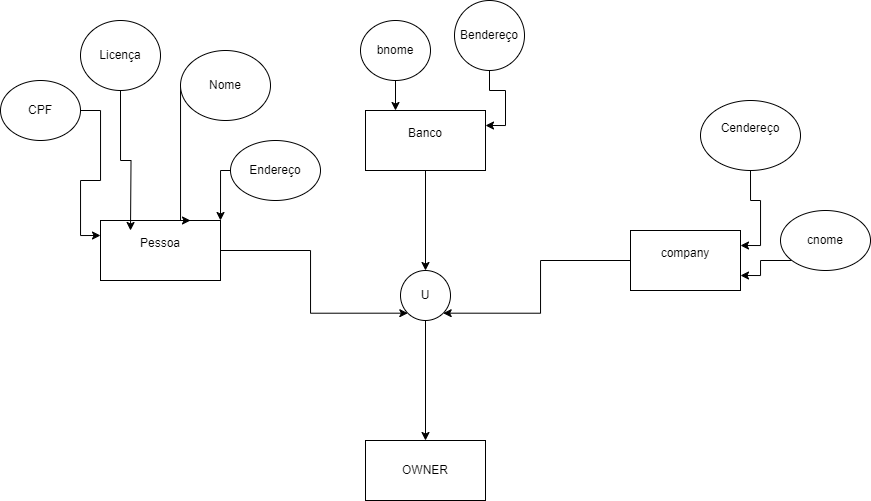

The diagram above was exported from draw.io. Its source (the exported page's mxGraphModel, read from the mxfile embedded in the PNG):
<mxGraphModel dx="1531" dy="1516" grid="1" gridSize="10" guides="1" tooltips="1" connect="1" arrows="1" fold="1" page="1" pageScale="1" pageWidth="827" pageHeight="1169" math="0" shadow="0">
  <root>
    <mxCell id="0" />
    <mxCell id="1" parent="0" />
    <mxCell id="h14bczSLr3xZ1f5UXKx--25" style="edgeStyle=orthogonalEdgeStyle;rounded=0;orthogonalLoop=1;jettySize=auto;html=1;entryX=0;entryY=1;entryDx=0;entryDy=0;" edge="1" parent="1" source="h14bczSLr3xZ1f5UXKx--26" target="h14bczSLr3xZ1f5UXKx--32">
      <mxGeometry relative="1" as="geometry" />
    </mxCell>
    <mxCell id="h14bczSLr3xZ1f5UXKx--26" value="Pessoa&lt;div&gt;&lt;br&gt;&lt;/div&gt;" style="rounded=0;whiteSpace=wrap;html=1;" vertex="1" parent="1">
      <mxGeometry x="60" y="210" width="120" height="60" as="geometry" />
    </mxCell>
    <mxCell id="h14bczSLr3xZ1f5UXKx--27" style="edgeStyle=orthogonalEdgeStyle;rounded=0;orthogonalLoop=1;jettySize=auto;html=1;" edge="1" parent="1" source="h14bczSLr3xZ1f5UXKx--28" target="h14bczSLr3xZ1f5UXKx--32">
      <mxGeometry relative="1" as="geometry" />
    </mxCell>
    <mxCell id="h14bczSLr3xZ1f5UXKx--28" value="Banco&lt;div&gt;&lt;br&gt;&lt;/div&gt;" style="rounded=0;whiteSpace=wrap;html=1;" vertex="1" parent="1">
      <mxGeometry x="325" y="100" width="120" height="60" as="geometry" />
    </mxCell>
    <mxCell id="h14bczSLr3xZ1f5UXKx--29" style="edgeStyle=orthogonalEdgeStyle;rounded=0;orthogonalLoop=1;jettySize=auto;html=1;entryX=1;entryY=1;entryDx=0;entryDy=0;" edge="1" parent="1" source="h14bczSLr3xZ1f5UXKx--30" target="h14bczSLr3xZ1f5UXKx--32">
      <mxGeometry relative="1" as="geometry" />
    </mxCell>
    <mxCell id="h14bczSLr3xZ1f5UXKx--30" value="company&lt;div&gt;&lt;br&gt;&lt;/div&gt;" style="rounded=0;whiteSpace=wrap;html=1;" vertex="1" parent="1">
      <mxGeometry x="590" y="220" width="110" height="60" as="geometry" />
    </mxCell>
    <mxCell id="h14bczSLr3xZ1f5UXKx--31" style="edgeStyle=orthogonalEdgeStyle;rounded=0;orthogonalLoop=1;jettySize=auto;html=1;" edge="1" parent="1" source="h14bczSLr3xZ1f5UXKx--32" target="h14bczSLr3xZ1f5UXKx--48">
      <mxGeometry relative="1" as="geometry" />
    </mxCell>
    <mxCell id="h14bczSLr3xZ1f5UXKx--32" value="U" style="ellipse;whiteSpace=wrap;html=1;aspect=fixed;" vertex="1" parent="1">
      <mxGeometry x="360" y="260" width="50" height="50" as="geometry" />
    </mxCell>
    <mxCell id="h14bczSLr3xZ1f5UXKx--33" style="edgeStyle=orthogonalEdgeStyle;rounded=0;orthogonalLoop=1;jettySize=auto;html=1;entryX=0;entryY=0.25;entryDx=0;entryDy=0;" edge="1" parent="1" source="h14bczSLr3xZ1f5UXKx--34" target="h14bczSLr3xZ1f5UXKx--26">
      <mxGeometry relative="1" as="geometry" />
    </mxCell>
    <mxCell id="h14bczSLr3xZ1f5UXKx--34" value="CPF&lt;span style=&quot;white-space: pre;&quot;&gt;&#09;&lt;/span&gt;" style="ellipse;whiteSpace=wrap;html=1;" vertex="1" parent="1">
      <mxGeometry x="-40" y="70" width="80" height="60" as="geometry" />
    </mxCell>
    <mxCell id="h14bczSLr3xZ1f5UXKx--35" style="edgeStyle=orthogonalEdgeStyle;rounded=0;orthogonalLoop=1;jettySize=auto;html=1;" edge="1" parent="1" source="h14bczSLr3xZ1f5UXKx--36">
      <mxGeometry relative="1" as="geometry">
        <mxPoint x="90" y="220" as="targetPoint" />
      </mxGeometry>
    </mxCell>
    <mxCell id="h14bczSLr3xZ1f5UXKx--36" value="Licença" style="ellipse;whiteSpace=wrap;html=1;" vertex="1" parent="1">
      <mxGeometry x="40" y="10" width="80" height="70" as="geometry" />
    </mxCell>
    <mxCell id="h14bczSLr3xZ1f5UXKx--37" style="edgeStyle=orthogonalEdgeStyle;rounded=0;orthogonalLoop=1;jettySize=auto;html=1;entryX=0.75;entryY=0;entryDx=0;entryDy=0;" edge="1" parent="1" source="h14bczSLr3xZ1f5UXKx--38" target="h14bczSLr3xZ1f5UXKx--26">
      <mxGeometry relative="1" as="geometry">
        <Array as="points">
          <mxPoint x="140" y="210" />
        </Array>
      </mxGeometry>
    </mxCell>
    <mxCell id="h14bczSLr3xZ1f5UXKx--38" value="Nome" style="ellipse;whiteSpace=wrap;html=1;" vertex="1" parent="1">
      <mxGeometry x="140" y="40" width="90" height="70" as="geometry" />
    </mxCell>
    <mxCell id="h14bczSLr3xZ1f5UXKx--39" style="edgeStyle=orthogonalEdgeStyle;rounded=0;orthogonalLoop=1;jettySize=auto;html=1;entryX=1;entryY=0;entryDx=0;entryDy=0;" edge="1" parent="1" source="h14bczSLr3xZ1f5UXKx--40" target="h14bczSLr3xZ1f5UXKx--26">
      <mxGeometry relative="1" as="geometry">
        <Array as="points">
          <mxPoint x="180" y="160" />
        </Array>
      </mxGeometry>
    </mxCell>
    <mxCell id="h14bczSLr3xZ1f5UXKx--40" value="Endereço" style="ellipse;whiteSpace=wrap;html=1;" vertex="1" parent="1">
      <mxGeometry x="190" y="130" width="90" height="60" as="geometry" />
    </mxCell>
    <mxCell id="h14bczSLr3xZ1f5UXKx--41" style="edgeStyle=orthogonalEdgeStyle;rounded=0;orthogonalLoop=1;jettySize=auto;html=1;entryX=0.25;entryY=0;entryDx=0;entryDy=0;" edge="1" parent="1" source="h14bczSLr3xZ1f5UXKx--42" target="h14bczSLr3xZ1f5UXKx--28">
      <mxGeometry relative="1" as="geometry" />
    </mxCell>
    <mxCell id="h14bczSLr3xZ1f5UXKx--42" value="bnome" style="ellipse;whiteSpace=wrap;html=1;" vertex="1" parent="1">
      <mxGeometry x="320" y="10" width="70" height="60" as="geometry" />
    </mxCell>
    <mxCell id="h14bczSLr3xZ1f5UXKx--44" style="edgeStyle=orthogonalEdgeStyle;rounded=0;orthogonalLoop=1;jettySize=auto;html=1;entryX=1;entryY=0.25;entryDx=0;entryDy=0;" edge="1" parent="1" source="h14bczSLr3xZ1f5UXKx--45" target="h14bczSLr3xZ1f5UXKx--30">
      <mxGeometry relative="1" as="geometry">
        <mxPoint x="710" y="200" as="targetPoint" />
      </mxGeometry>
    </mxCell>
    <mxCell id="h14bczSLr3xZ1f5UXKx--45" value="Cendereço&lt;div&gt;&lt;br&gt;&lt;/div&gt;" style="ellipse;whiteSpace=wrap;html=1;" vertex="1" parent="1">
      <mxGeometry x="660" y="90" width="100" height="70" as="geometry" />
    </mxCell>
    <mxCell id="h14bczSLr3xZ1f5UXKx--46" style="edgeStyle=orthogonalEdgeStyle;rounded=0;orthogonalLoop=1;jettySize=auto;html=1;entryX=1;entryY=0.75;entryDx=0;entryDy=0;" edge="1" parent="1" source="h14bczSLr3xZ1f5UXKx--47" target="h14bczSLr3xZ1f5UXKx--30">
      <mxGeometry relative="1" as="geometry">
        <Array as="points">
          <mxPoint x="720" y="250" />
          <mxPoint x="720" y="265" />
        </Array>
      </mxGeometry>
    </mxCell>
    <mxCell id="h14bczSLr3xZ1f5UXKx--47" value="cnome" style="ellipse;whiteSpace=wrap;html=1;" vertex="1" parent="1">
      <mxGeometry x="740" y="200" width="90" height="60" as="geometry" />
    </mxCell>
    <mxCell id="h14bczSLr3xZ1f5UXKx--48" value="OWNER" style="rounded=0;whiteSpace=wrap;html=1;" vertex="1" parent="1">
      <mxGeometry x="325" y="430" width="120" height="60" as="geometry" />
    </mxCell>
    <mxCell id="h14bczSLr3xZ1f5UXKx--50" style="edgeStyle=orthogonalEdgeStyle;rounded=0;orthogonalLoop=1;jettySize=auto;html=1;entryX=1;entryY=0.25;entryDx=0;entryDy=0;" edge="1" parent="1" source="h14bczSLr3xZ1f5UXKx--49" target="h14bczSLr3xZ1f5UXKx--28">
      <mxGeometry relative="1" as="geometry" />
    </mxCell>
    <mxCell id="h14bczSLr3xZ1f5UXKx--49" value="Bendereço" style="ellipse;whiteSpace=wrap;html=1;aspect=fixed;" vertex="1" parent="1">
      <mxGeometry x="414" y="-10" width="70" height="70" as="geometry" />
    </mxCell>
  </root>
</mxGraphModel>